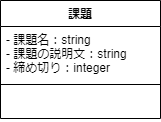

The diagram above was exported from draw.io. Its source (the exported page's mxGraphModel, read from the mxfile embedded in the PNG):
<mxGraphModel dx="340" dy="403" grid="1" gridSize="10" guides="1" tooltips="1" connect="1" arrows="1" fold="1" page="1" pageScale="1" pageWidth="827" pageHeight="1169" math="0" shadow="0">
  <root>
    <mxCell id="0" />
    <mxCell id="1" parent="0" />
    <mxCell id="6" value="課題" style="swimlane;fontStyle=1;align=center;verticalAlign=top;childLayout=stackLayout;horizontal=1;startSize=26;horizontalStack=0;resizeParent=1;resizeParentMax=0;resizeLast=0;collapsible=1;marginBottom=0;" vertex="1" parent="1">
      <mxGeometry x="80" y="40" width="160" height="118" as="geometry" />
    </mxCell>
    <mxCell id="7" value="- 課題名：string&#10;- 課題の説明文：string&#10;- 締め切り：integer" style="text;strokeColor=none;fillColor=none;align=left;verticalAlign=middle;spacingLeft=4;spacingRight=4;overflow=hidden;rotatable=0;points=[[0,0.5],[1,0.5]];portConstraint=eastwest;" vertex="1" parent="6">
      <mxGeometry y="26" width="160" height="54" as="geometry" />
    </mxCell>
    <mxCell id="8" value="" style="line;strokeWidth=1;fillColor=none;align=left;verticalAlign=middle;spacingTop=-1;spacingLeft=3;spacingRight=3;rotatable=0;labelPosition=right;points=[];portConstraint=eastwest;strokeColor=inherit;" vertex="1" parent="6">
      <mxGeometry y="80" width="160" height="8" as="geometry" />
    </mxCell>
    <mxCell id="9" value="　" style="text;strokeColor=none;fillColor=none;align=left;verticalAlign=top;spacingLeft=4;spacingRight=4;overflow=hidden;rotatable=0;points=[[0,0.5],[1,0.5]];portConstraint=eastwest;" vertex="1" parent="6">
      <mxGeometry y="88" width="160" height="30" as="geometry" />
    </mxCell>
  </root>
</mxGraphModel>